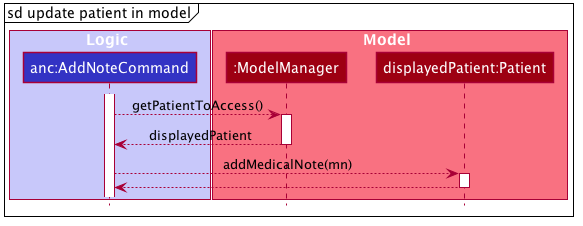

The diagram above was rendered by PlantUML. Its source (embedded in the PNG):
@startuml








skinparam BackgroundColor #FFFFFFF

skinparam Shadowing false

skinparam Class {
    FontColor #FFFFFF
    BorderThickness 1
    BorderColor #FFFFFF
    StereotypeFontColor #FFFFFF
    FontName Arial
}

skinparam Actor {
    BorderColor #000000
    Color #000000
    FontName Arial
}

skinparam Sequence {
    MessageAlign center
    BoxFontSize 15
    BoxPadding 0
    BoxFontColor #FFFFFF
    FontName Arial
}

skinparam Participant {
    FontColor #FFFFFFF
    Padding 20
}

skinparam MinClassWidth 50
skinparam ParticipantPadding 10
skinparam Shadowing false
skinparam DefaultTextAlignment center
skinparam packageStyle Rectangle

hide footbox
hide members
hide circle

mainframe sd update patient in model

box Logic #C8C8FA
participant "anc:AddNoteCommand" as AddNoteCommand #3333C4
end box

box Model #F97181
participant ":ModelManager" as ModelManager #9D0012
participant "displayedPatient:Patient" as Patient #9D0012
end box

activate AddNoteCommand

AddNoteCommand --> ModelManager : getPatientToAccess()
activate ModelManager

ModelManager --> AddNoteCommand : displayedPatient
deactivate ModelManager

AddNoteCommand --> Patient : addMedicalNote(mn)
activate Patient

Patient --> AddNoteCommand
deactivate Patient

@enduml